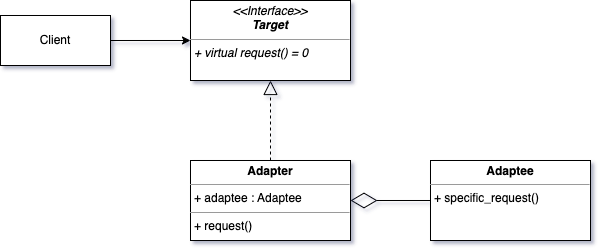

The diagram above was exported from draw.io. Its source (the exported page's mxGraphModel, read from the mxfile embedded in the PNG):
<mxGraphModel dx="985" dy="1108" grid="1" gridSize="10" guides="1" tooltips="1" connect="1" arrows="1" fold="1" page="1" pageScale="1" pageWidth="850" pageHeight="1100" math="0" shadow="0">
  <root>
    <mxCell id="0" />
    <mxCell id="1" parent="0" />
    <mxCell id="K3FMXNJvPK6jMOr1DqR4-3" value="&lt;p style=&quot;margin:0px;margin-top:4px;text-align:center;&quot;&gt;&lt;i&gt;&amp;lt;&amp;lt;Interface&amp;gt;&amp;gt;&lt;/i&gt;&lt;br&gt;&lt;b&gt;&lt;i&gt;Target&lt;/i&gt;&lt;/b&gt;&lt;/p&gt;&lt;hr size=&quot;1&quot;&gt;&lt;p style=&quot;margin:0px;margin-left:4px;&quot;&gt;&lt;i&gt;&lt;span style=&quot;background-color: initial;&quot;&gt;+ virtual request() = 0&lt;/span&gt;&lt;br&gt;&lt;/i&gt;&lt;/p&gt;&lt;p style=&quot;margin:0px;margin-left:4px;&quot;&gt;&lt;br&gt;&lt;/p&gt;" style="verticalAlign=top;align=left;overflow=fill;fontSize=12;fontFamily=Helvetica;html=1;whiteSpace=wrap;" parent="1" vertex="1">
      <mxGeometry x="480" y="160" width="160" height="80" as="geometry" />
    </mxCell>
    <mxCell id="K3FMXNJvPK6jMOr1DqR4-4" value="&lt;p style=&quot;margin:0px;margin-top:4px;text-align:center;&quot;&gt;&lt;b&gt;Adapter&lt;/b&gt;&lt;/p&gt;&lt;hr size=&quot;1&quot;&gt;&lt;p style=&quot;margin:0px;margin-left:4px;&quot;&gt;+ adaptee : Adaptee&lt;/p&gt;&lt;hr size=&quot;1&quot;&gt;&lt;p style=&quot;margin:0px;margin-left:4px;&quot;&gt;+ request()&lt;/p&gt;" style="verticalAlign=top;align=left;overflow=fill;fontSize=12;fontFamily=Helvetica;html=1;whiteSpace=wrap;" parent="1" vertex="1">
      <mxGeometry x="480" y="320" width="160" height="80" as="geometry" />
    </mxCell>
    <mxCell id="K3FMXNJvPK6jMOr1DqR4-5" value="Client" style="html=1;whiteSpace=wrap;" parent="1" vertex="1">
      <mxGeometry x="290" y="175" width="110" height="50" as="geometry" />
    </mxCell>
    <mxCell id="K3FMXNJvPK6jMOr1DqR4-6" value="&lt;p style=&quot;margin:0px;margin-top:4px;text-align:center;&quot;&gt;&lt;b&gt;Adaptee&lt;/b&gt;&lt;/p&gt;&lt;hr size=&quot;1&quot;&gt;&lt;p style=&quot;margin:0px;margin-left:4px;&quot;&gt;&lt;/p&gt;&lt;p style=&quot;margin:0px;margin-left:4px;&quot;&gt;+ specific_request()&lt;/p&gt;" style="verticalAlign=top;align=left;overflow=fill;fontSize=12;fontFamily=Helvetica;html=1;whiteSpace=wrap;" parent="1" vertex="1">
      <mxGeometry x="720" y="320" width="160" height="80" as="geometry" />
    </mxCell>
    <mxCell id="K3FMXNJvPK6jMOr1DqR4-7" value="" style="endArrow=block;dashed=1;endFill=0;endSize=12;html=1;rounded=0;entryX=0.5;entryY=1;entryDx=0;entryDy=0;exitX=0.5;exitY=0;exitDx=0;exitDy=0;" parent="1" source="K3FMXNJvPK6jMOr1DqR4-4" target="K3FMXNJvPK6jMOr1DqR4-3" edge="1">
      <mxGeometry width="160" relative="1" as="geometry">
        <mxPoint x="340" y="590" as="sourcePoint" />
        <mxPoint x="500" y="590" as="targetPoint" />
      </mxGeometry>
    </mxCell>
    <mxCell id="K3FMXNJvPK6jMOr1DqR4-8" value="" style="endArrow=classic;html=1;rounded=0;entryX=0;entryY=0.5;entryDx=0;entryDy=0;exitX=1;exitY=0.5;exitDx=0;exitDy=0;" parent="1" source="K3FMXNJvPK6jMOr1DqR4-5" target="K3FMXNJvPK6jMOr1DqR4-3" edge="1">
      <mxGeometry width="50" height="50" relative="1" as="geometry">
        <mxPoint x="400" y="620" as="sourcePoint" />
        <mxPoint x="450" y="570" as="targetPoint" />
      </mxGeometry>
    </mxCell>
    <mxCell id="ussSa9UoEI8AXqGRzdWx-2" value="" style="endArrow=diamondThin;endFill=0;endSize=24;html=1;rounded=0;exitX=0;exitY=0.5;exitDx=0;exitDy=0;entryX=1;entryY=0.5;entryDx=0;entryDy=0;" parent="1" source="K3FMXNJvPK6jMOr1DqR4-6" target="K3FMXNJvPK6jMOr1DqR4-4" edge="1">
      <mxGeometry width="160" relative="1" as="geometry">
        <mxPoint x="530" y="370" as="sourcePoint" />
        <mxPoint x="650" y="450" as="targetPoint" />
      </mxGeometry>
    </mxCell>
  </root>
</mxGraphModel>